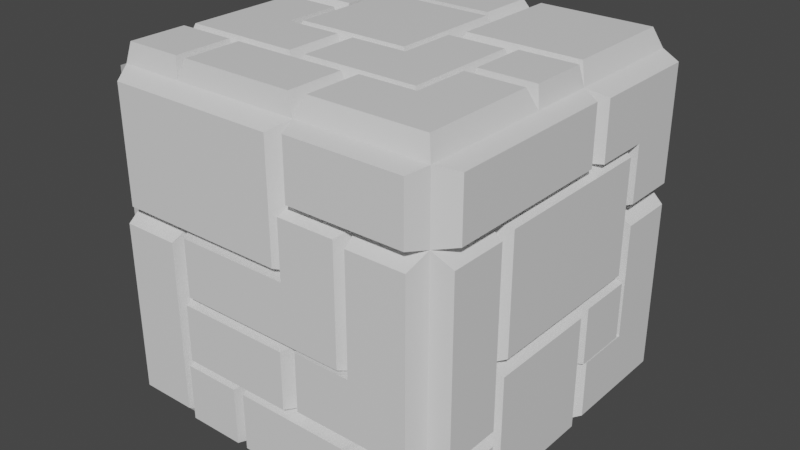 # Source: flagstone_pattern.blend  (saved by Blender 3.0.42; exported with 4.5.12 LTS)
import bpy
from mathutils import Matrix  # noqa: F401  (used for matrix-valued properties, if any)

bpy.ops.wm.read_factory_settings(use_empty=True)
scene = bpy.context.scene
scene.name = 'Scene'

# ---- collections
col_collection = bpy.data.collections.new('Collection'); scene.collection.children.link(col_collection)

# ---- materials (node trees are filled in below, after node groups)
mat_material = bpy.data.materials.new('Material')
mat_material.alpha_threshold = 0.0
mat_material.use_transparent_shadow = False
mat_material.line_color = (0.0, 0.0, 0.0, 1.0)

# ---- material node trees
mat_material.use_nodes = True; mat_material.node_tree.nodes.clear()
_N = mat_material.node_tree.nodes; _L = mat_material.node_tree.links
n0 = _N.new('ShaderNodeOutputMaterial'); n0.name = 'Material Output'; n0.location = (300, 300)
n1 = _N.new('ShaderNodeBsdfPrincipled'); n1.name = 'Principled BSDF'; n1.location = (10, 300)
n1.distribution = 'GGX'
n1.subsurface_method = 'RANDOM_WALK_SKIN'
n1.inputs[2].default_value = 0.4
n1.inputs[3].default_value = 1.45
n1.inputs[27].default_value = (0.0, 0.0, 0.0, 1.0)
n1.inputs[28].default_value = 1.0
_L.new(n1.outputs[0], n0.inputs[0])
n0.is_active_output = True

# ---- world
world_world = bpy.data.worlds.new('World'); scene.world = world_world
world_world.use_nodes = True; world_world.node_tree.nodes.clear()
_N = world_world.node_tree.nodes; _L = world_world.node_tree.links
n0 = _N.new('ShaderNodeOutputWorld'); n0.name = 'World Output'; n0.location = (300, 300)
n1 = _N.new('ShaderNodeBackground'); n1.name = 'Background'; n1.location = (10, 300)
n1.inputs[0].default_value = (0.05088, 0.05088, 0.05088, 1.0)
_L.new(n1.outputs[0], n0.inputs[0])
n0.is_active_output = True
world_world.color = (0.05088, 0.05088, 0.05088)
world_world.use_sun_shadow = False
world_world.sun_shadow_jitter_overblur = 0.0

# ---- meshes
me_cube = bpy.data.meshes.new('Cube')
me_cube.from_pydata([(1.0, 1.0, 1.0), (1.0, 1.0, -1.0), (1.0, -1.0, 1.0), (1.0, -1.0, -1.0), (-1.0, 1.0, 1.0), (-1.0, 1.0, -1.0), (-1.0, -1.0, 1.0), (-1.0, -1.0, -1.0), (-1.0, 0.6, -1.0), (-1.0, 0.2, -1.0), (-1.0, -0.2, -1.0), (-1.0, -0.6, -1.0), (0.6, 1.0, -1.0), (0.2, 1.0, -1.0), (-0.2, 1.0, -1.0), (-0.6, 1.0, -1.0), (1.0, 1.0, 0.6), (1.0, 1.0, 0.2), (1.0, 1.0, -0.2), (1.0, 1.0, -0.6), (-1.0, -1.0, -0.6), (-1.0, -1.0, -0.2), (-1.0, -1.0, 0.2), (-1.0, -1.0, 0.6), (1.0, -1.0, 0.6), (1.0, -1.0, 0.2), (1.0, -1.0, -0.2), (1.0, -1.0, -0.6), (-1.0, 1.0, 0.6), (-1.0, 1.0, 0.2), (-1.0, 1.0, -0.2), (-1.0, 1.0, -0.6), (0.6, -1.0, 1.0), (0.2, -1.0, 1.0), (-0.2, -1.0, 1.0), (-0.6, -1.0, 1.0), (1.0, 0.6, 1.0), (1.0, 0.2, 1.0), (1.0, -0.2, 1.0), (1.0, -0.6, 1.0), (-0.6, -1.0, -1.0), (-0.2, -1.0, -1.0), (0.2, -1.0, -1.0), (0.6, -1.0, -1.0), (-1.0, -0.6, 1.0), (-1.0, -0.2, 1.0), (-1.0, 0.2, 1.0), (-1.0, 0.6, 1.0), (-0.6, 1.0, 1.0), (-0.2, 1.0, 1.0), (0.2, 1.0, 1.0), (0.6, 1.0, 1.0), (1.0, -0.6, -1.0), (1.0, -0.2, -1.0), (1.0, 0.2, -1.0), (1.0, 0.6, -1.0), (-0.6, 1.0, -0.6), (-0.2, 1.0, -0.6), (0.2, 1.0, -0.6), (0.6, 1.0, -0.6), (-0.6, 1.0, -0.2), (-0.2, 1.0, -0.2), (0.2, 1.0, -0.2), (0.6, 1.0, -0.2), (-0.6, 1.0, 0.2), (-0.2, 1.0, 0.2), (0.2, 1.0, 0.2), (0.6, 1.0, 0.2), (-0.6, 1.0, 0.6), (-0.2, 1.0, 0.6), (0.2, 1.0, 0.6), (1.0, 0.6, -0.6), (1.0, 0.2, -0.6), (1.0, -0.6, -0.6), (1.0, 0.6, -0.2), (1.0, 0.2, -0.2), (1.0, -0.2, -0.2), (1.0, -0.6, -0.2), (1.0, 0.6, 0.2), (1.0, -0.6, 0.2), (1.0, 0.6, 0.6), (1.0, 0.2, 0.6), (1.0, -0.2, 0.6), (1.0, -0.6, 0.6), (-0.6, 0.6, -1.0), (-0.6, 0.2, -1.0), (-0.6, -0.2, -1.0), (-0.6, -0.6, -1.0), (-0.2, 0.6, -1.0), (-0.6235, -0.6235, 1.119), (-0.2, -0.2, -1.0), (-0.2, -0.6, -1.0), (0.2, 0.6, -1.0), (0.2, 0.2, -1.0), (0.2, -0.2, -1.0), (0.2, -0.6, -1.0), (0.6, 0.6, -1.0), (0.6, 0.2, -1.0), (0.6, -0.2, -1.0), (0.6, -0.6, -1.0), (-1.0, -0.6, -0.6), (-1.0, -0.2, -0.6), (-1.0, 0.6, -0.6), (-1.0, -0.6, -0.2), (-1.0, -0.2, -0.2), (-1.0, 0.2, -0.2), (-1.0, 0.6, -0.2), (-1.0, -0.6, 0.2), (-1.0, -0.2, 0.2), (-1.0, 0.2, 0.2), (-1.0, -0.2, 0.6), (-1.0, 0.2, 0.6), (-1.0, 0.6, 0.6), (0.6, -1.0, -0.6), (0.2, -1.0, -0.6), (-0.2, -1.0, -0.6), (-0.6, -1.0, -0.6), (0.6, -1.0, -0.2), (0.2, -1.0, -0.2), (-0.2, -1.0, -0.2), (-0.6, -1.0, -0.2), (0.6, -1.0, 0.2), (0.2, -1.0, 0.2), (-0.2, -1.0, 0.2), (-0.6, -1.0, 0.2), (0.6, -1.0, 0.6), (0.2, -1.0, 0.6), (0.6, 0.2, 1.0), (0.6, -0.2, 1.0), (0.6, -0.6, 1.0), (0.2, 0.6, 1.0), (0.2, 0.2, 1.0), (0.2, -0.2, 1.0), (0.2, -0.6, 1.0), (-0.2, 0.6, 1.0), (-0.2, -0.2, 1.0), (-0.2, -0.6, 1.0), (-0.6, 0.6, 1.0), (-0.6, 0.2, 1.0), (-0.6, -0.2, 1.0), (-0.6, -0.6, 1.0), (-0.9765, -0.6235, 1.119), (-0.9765, -0.9765, 1.119), (-0.6235, -0.9765, 1.119), (0.6235, -0.6235, -1.119), (0.9765, -0.6235, -1.119), (0.9765, -0.9765, -1.119), (0.6235, -0.9765, -1.119), (0.6, 1.119, 0.953), (0.953, 1.119, 0.953), (0.953, 1.119, 0.6), (0.953, 1.119, 0.247), (0.6, 1.119, 0.247), (0.247, 1.119, 0.247), (0.247, 1.119, 0.6), (0.247, 1.119, 0.953), (-0.5296, 1.119, -0.5765), (-0.5296, 1.119, -0.2235), (-0.1765, 1.119, -0.2235), (0.1765, 1.119, -0.2235), (0.5296, 1.119, -0.2235), (0.5296, 1.119, -0.5765), (0.1765, 1.119, -0.5765), (-0.1765, 1.119, -0.5765), (0.2235, 1.119, -0.9765), (0.2235, 1.119, -0.6235), (0.5765, 1.119, -0.6235), (0.5765, 1.119, -0.9765), (-0.553, 1.119, -0.9765), (-0.553, 1.119, -0.6235), (-0.2, 1.119, -0.6235), (0.153, 1.119, -0.6235), (0.153, 1.119, -0.9765), (-0.2, 1.119, -0.9765), (-0.553, 1.119, -0.1765), (-0.553, 1.119, 0.1765), (-0.2, 1.119, 0.1765), (0.153, 1.119, 0.1765), (0.153, 1.119, -0.1765), (-0.2, 1.119, -0.1765), (-0.9765, 1.119, -0.953), (-0.9765, 1.119, -0.6), (-0.9765, 1.119, -0.247), (-0.6235, 1.119, -0.247), (-0.6235, 1.119, -0.6), (-0.6235, 1.119, -0.953), (-0.9296, 1.119, 0.6235), (-0.9296, 1.119, 0.9765), (-0.5765, 1.119, 0.9765), (-0.2235, 1.119, 0.9765), (0.1296, 1.119, 0.9765), (0.1296, 1.119, 0.6235), (-0.2235, 1.119, 0.6235), (-0.5765, 1.119, 0.6235), (0.2235, 1.119, -0.1765), (0.2235, 1.119, 0.1765), (0.5765, 1.119, 0.1765), (0.5765, 1.119, -0.1765), (0.1202, 0.9624, 1.119), (-0.2329, 0.9624, 1.119), (-0.5859, 0.9624, 1.119), (-0.939, 0.9624, 1.119), (-0.939, 0.6094, 1.119), (-0.939, 0.2564, 1.119), (-0.5859, 0.2564, 1.119), (-0.5859, 0.6094, 1.119), (-0.2329, 0.6094, 1.119), (0.1202, 0.6094, 1.119), (-0.553, 1.119, 0.2235), (-0.553, 1.119, 0.5765), (-0.2, 1.119, 0.5765), (0.153, 1.119, 0.5765), (0.153, 1.119, 0.2235), (-0.2, 1.119, 0.2235), (1.119, -0.6235, -0.9765), (1.119, -0.6235, -0.6235), (1.119, -0.9765, -0.6235), (1.119, -0.9765, -0.9765), (1.119, 0.5296, -0.153), (1.119, 0.5296, 0.2), (1.119, 0.5296, 0.553), (1.119, 0.1765, 0.553), (1.119, -0.1765, 0.553), (1.119, -0.5296, 0.553), (1.119, -0.5296, 0.2), (1.119, -0.5296, -0.153), (1.119, -0.1765, -0.153), (1.119, 0.1765, -0.153), (1.119, 0.9624, -0.939), (1.119, 0.9624, -0.5859), (1.119, 0.9624, -0.2329), (1.119, 0.9624, 0.1202), (1.119, 0.6094, 0.1202), (1.119, 0.6094, -0.2329), (1.119, 0.6094, -0.5859), (1.119, 0.2564, -0.5859), (1.119, 0.2564, -0.939), (1.119, 0.6094, -0.939), (1.119, 0.5765, -0.5765), (1.119, 0.5765, -0.2235), (1.119, 0.2235, -0.2235), (1.119, 0.2235, -0.5765), (1.119, -0.5765, 0.9765), (1.119, -0.9296, 0.9765), (1.119, -0.9296, 0.6235), (1.119, -0.5765, 0.6235), (1.119, -0.2235, 0.6235), (1.119, 0.1296, 0.6235), (1.119, 0.1296, 0.9765), (1.119, -0.2235, 0.9765), (1.119, 0.9589, 0.2528), (1.119, 0.9589, 0.6059), (1.119, 0.9589, 0.9589), (1.119, 0.6059, 0.9589), (1.119, 0.2528, 0.9589), (1.119, 0.2528, 0.6059), (1.119, 0.6059, 0.6059), (1.119, 0.6059, 0.2528), (-0.9765, 0.553, -1.119), (-0.6235, 0.553, -1.119), (-0.6235, 0.2, -1.119), (-0.6235, -0.153, -1.119), (-0.9765, -0.153, -1.119), (-0.9765, 0.2, -1.119), (-0.9765, 0.9765, -1.119), (-0.6235, 0.9765, -1.119), (-0.6235, 0.6235, -1.119), (-0.9765, 0.6235, -1.119), (-0.553, 0.9765, -1.119), (-0.2, 0.9765, -1.119), (0.153, 0.9765, -1.119), (0.153, 0.6235, -1.119), (-0.2, 0.6235, -1.119), (-0.553, 0.6235, -1.119), (-0.553, 0.553, -1.119), (-0.2, 0.553, -1.119), (0.153, 0.553, -1.119), (0.153, 0.2, -1.119), (0.153, -0.153, -1.119), (-0.2, -0.153, -1.119), (-0.553, -0.153, -1.119), (-0.553, 0.2, -1.119), (-0.5765, -0.2235, -1.119), (-0.2235, -0.2235, -1.119), (-0.2235, -0.5765, -1.119), (-0.5765, -0.5765, -1.119), (-0.6059, -0.9589, -1.119), (-0.9589, -0.9589, -1.119), (-0.9589, -0.6059, -1.119), (-0.9589, -0.2528, -1.119), (-0.6059, -0.2528, -1.119), (-0.6059, -0.6059, -1.119), (-0.2528, -0.6059, -1.119), (-0.2528, -0.9589, -1.119), (0.2235, 0.9765, -1.119), (0.5765, 0.9765, -1.119), (0.5765, 0.6235, -1.119), (0.2235, 0.6235, -1.119), (0.2094, 0.5202, -1.119), (0.5624, 0.5202, -1.119), (0.5624, 0.1671, -1.119), (0.5624, -0.1859, -1.119), (0.5624, -0.539, -1.119), (0.2094, -0.539, -1.119), (-0.1436, -0.539, -1.119), (-0.1436, -0.1859, -1.119), (0.2094, -0.1859, -1.119), (0.2094, 0.1671, -1.119), (-0.153, -0.6235, -1.119), (0.2, -0.6235, -1.119), (0.553, -0.6235, -1.119), (0.553, -0.9765, -1.119), (0.2, -0.9765, -1.119), (-0.153, -0.9765, -1.119), (0.6235, 0.953, -1.119), (0.9765, 0.953, -1.119), (0.9765, 0.6, -1.119), (0.9765, 0.247, -1.119), (0.6235, 0.247, -1.119), (0.6235, 0.6, -1.119), (-0.9765, 1.119, -0.153), (-0.9765, 1.119, 0.2), (-0.9765, 1.119, 0.553), (-0.6235, 1.119, 0.553), (-0.6235, 1.119, 0.2), (-0.6235, 1.119, -0.153), (-1.119, -0.5765, -0.9765), (-1.119, -0.5765, -0.6235), (-1.119, -0.2235, -0.6235), (-1.119, -0.2235, -0.9765), (-1.119, 0.6235, -0.953), (-1.119, 0.6235, -0.6), (-1.119, 0.6235, -0.247), (-1.119, 0.9765, -0.247), (-1.119, 0.9765, -0.6), (-1.119, 0.9765, -0.953), (-1.119, -0.553, -0.5296), (-1.119, -0.553, -0.1765), (-1.119, -0.553, 0.1765), (-1.119, -0.2, 0.1765), (-1.119, -0.2, 0.5296), (-1.119, 0.153, 0.5296), (-1.119, 0.153, 0.1765), (-1.119, 0.153, -0.1765), (-1.119, -0.2, -0.1765), (-1.119, -0.2, -0.5296), (-1.119, -0.153, -0.953), (-1.119, -0.153, -0.6), (-1.119, -0.153, -0.247), (-1.119, 0.2, -0.247), (-1.119, 0.553, -0.247), (-1.119, 0.553, -0.6), (-1.119, 0.553, -0.953), (-1.119, 0.2, -0.953), (-1.119, -0.9765, -0.9296), (-1.119, -0.9765, -0.5765), (-1.119, -0.9765, -0.2235), (-1.119, -0.9765, 0.1296), (-1.119, -0.6235, 0.1296), (-1.119, -0.6235, -0.2235), (-1.119, -0.6235, -0.5765), (-1.119, -0.6235, -0.9296), (-1.119, 0.5765, 0.9765), (-1.119, 0.9296, 0.9765), (-1.119, 0.9296, 0.6235), (-1.119, 0.5765, 0.6235), (-1.119, 0.2235, 0.6235), (-1.119, -0.1296, 0.6235), (-1.119, -0.1296, 0.9765), (-1.119, 0.2235, 0.9765), (-1.119, 0.953, 0.2), (-1.119, 0.953, -0.153), (-1.119, 0.6, -0.153), (-1.119, 0.247, -0.153), (-1.119, 0.247, 0.2), (-1.119, 0.247, 0.553), (-1.119, 0.6, 0.553), (-1.119, 0.953, 0.553), (0.9765, -1.119, -0.9765), (0.9765, -1.119, -0.6235), (0.6235, -1.119, -0.6235), (0.6235, -1.119, -0.9765), (1.119, -0.6235, -0.5296), (1.119, -0.6235, -0.1765), (1.119, -0.6235, 0.1765), (1.119, -0.6235, 0.5296), (1.119, -0.9765, 0.5296), (1.119, -0.9765, 0.1765), (1.119, -0.9765, -0.1765), (1.119, -0.9765, -0.5296), (-0.2235, -1.119, -0.9765), (-0.2235, -1.119, -0.6235), (-0.5765, -1.119, -0.6235), (-0.5765, -1.119, -0.9765), (0.9624, -1.119, -0.539), (0.9624, -1.119, -0.1859), (0.9624, -1.119, 0.1671), (0.9624, -1.119, 0.5202), (0.6094, -1.119, 0.5202), (0.6094, -1.119, 0.1671), (0.6094, -1.119, -0.1859), (0.2564, -1.119, -0.1859), (0.2564, -1.119, -0.539), (0.6094, -1.119, -0.539), (-0.6235, -1.119, -0.9296), (-0.6235, -1.119, -0.5765), (-0.6235, -1.119, -0.2235), (-0.6235, -1.119, 0.1296), (-0.9765, -1.119, 0.1296), (-0.9765, -1.119, -0.2235), (-0.9765, -1.119, -0.5765), (-0.9765, -1.119, -0.9296), (0.553, -1.119, -0.9765), (0.553, -1.119, -0.6235), (0.2, -1.119, -0.6235), (-0.153, -1.119, -0.6235), (-0.153, -1.119, -0.9765), (0.2, -1.119, -0.9765), (0.953, -1.119, 0.6235), (0.953, -1.119, 0.9765), (0.6, -1.119, 0.9765), (0.247, -1.119, 0.9765), (0.247, -1.119, 0.6235), (0.6, -1.119, 0.6235), (0.539, -1.119, -0.1624), (0.539, -1.119, 0.1906), (0.539, -1.119, 0.5436), (0.1859, -1.119, 0.5436), (0.1859, -1.119, 0.1906), (-0.1671, -1.119, 0.1906), (-0.5202, -1.119, 0.1906), (-0.5202, -1.119, -0.1624), (-0.1671, -1.119, -0.1624), (0.1859, -1.119, -0.1624), (0.6235, 0.153, -1.119), (0.9765, 0.153, -1.119), (0.9765, -0.2, -1.119), (0.9765, -0.553, -1.119), (0.6235, -0.553, -1.119), (0.6235, -0.2, -1.119), (0.6059, -0.9589, 1.119), (0.9589, -0.9589, 1.119), (0.9589, -0.6059, 1.119), (0.9589, -0.2528, 1.119), (0.6059, -0.2528, 1.119), (0.6059, -0.6059, 1.119), (0.2528, -0.6059, 1.119), (0.2528, -0.9589, 1.119), (0.9765, 0.1765, 1.119), (0.6235, 0.1765, 1.119), (0.6235, -0.1765, 1.119), (0.9765, -0.1765, 1.119), (0.953, 0.953, 1.119), (0.6, 0.953, 1.119), (0.247, 0.953, 1.119), (0.247, 0.6, 1.119), (0.247, 0.247, 1.119), (0.6, 0.247, 1.119), (0.953, 0.247, 1.119), (0.953, 0.6, 1.119), (-0.2528, -0.2059, 1.119), (-0.6059, -0.2059, 1.119), (-0.6059, 0.1472, 1.119), (-0.9589, 0.1472, 1.119), (-0.9589, -0.2059, 1.119), (-0.9589, -0.5589, 1.119), (-0.6059, -0.5589, 1.119), (-0.2528, -0.5589, 1.119), (0.153, 0.553, 1.119), (-0.2, 0.553, 1.119), (-0.553, 0.553, 1.119), (-0.553, 0.2, 1.119), (-0.553, -0.153, 1.119), (-0.2, -0.153, 1.119), (0.153, -0.153, 1.119), (0.153, 0.2, 1.119), (0.153, -0.6235, 1.119), (-0.2, -0.6235, 1.119), (-0.553, -0.6235, 1.119), (-0.553, -0.9765, 1.119), (-0.2, -0.9765, 1.119), (0.153, -0.9765, 1.119), (-0.5765, -1.119, 0.953), (-0.9296, -1.119, 0.953), (-0.9296, -1.119, 0.6), (-0.9296, -1.119, 0.247), (-0.5765, -1.119, 0.247), (-0.2235, -1.119, 0.247), (0.1296, -1.119, 0.247), (0.1296, -1.119, 0.6), (0.1296, -1.119, 0.953), (-0.2235, -1.119, 0.953), (0.153, -1.119, -0.5765), (0.153, -1.119, -0.2235), (-0.2, -1.119, -0.2235), (-0.553, -1.119, -0.2235), (-0.553, -1.119, -0.5765), (-0.2, -1.119, -0.5765), (1.119, 0.153, -0.953), (1.119, 0.153, -0.6), (1.119, 0.153, -0.247), (1.119, -0.2, -0.247), (1.119, -0.553, -0.247), (1.119, -0.553, -0.6), (1.119, -0.553, -0.953), (1.119, -0.2, -0.953), (-1.119, -0.953, 0.247), (-1.119, -0.953, 0.6), (-1.119, -0.953, 0.953), (-1.119, -0.6, 0.953), (-1.119, -0.247, 0.953), (-1.119, -0.247, 0.6), (-1.119, -0.247, 0.247), (-1.119, -0.6, 0.247), (0.6235, 1.119, -0.9296), (0.6235, 1.119, -0.5765), (0.6235, 1.119, -0.2235), (0.6235, 1.119, 0.1296), (0.9765, 1.119, 0.1296), (0.9765, 1.119, -0.2235), (0.9765, 1.119, -0.5765), (0.9765, 1.119, -0.9296), (0.5589, 0.1472, 1.119), (0.2059, 0.1472, 1.119), (0.2059, -0.2059, 1.119), (-0.1472, -0.2059, 1.119), (-0.1472, -0.5589, 1.119), (0.2059, -0.5589, 1.119), (0.5589, -0.5589, 1.119), (0.5589, -0.2059, 1.119)], [], [(44, 141, 89, 140), (89, 141, 142, 143), (0, 149, 148, 51), (148, 149, 150, 151, 152, 153, 154, 155), (6, 142, 141, 44), (3, 146, 145, 52), (35, 143, 142, 6), (99, 144, 147, 43), (43, 147, 146, 3), (52, 145, 144, 99), (140, 89, 143, 35), (144, 145, 146, 147), (16, 150, 149, 0), (17, 151, 150, 16), (67, 152, 151, 17), (70, 154, 153, 66), (66, 153, 152, 67), (156, 157, 158, 159, 160, 161, 162, 163), (60, 157, 156, 56), (50, 155, 154, 70), (51, 148, 155, 50), (61, 158, 157, 60), (62, 159, 158, 61), (63, 160, 159, 62), (59, 161, 160, 63), (58, 162, 161, 59), (57, 163, 162, 58), (56, 156, 163, 57), (164, 165, 166, 167), (58, 165, 164, 13), (59, 166, 165, 58), (12, 167, 166, 59), (13, 164, 167, 12), (168, 169, 170, 171, 172, 173), (56, 169, 168, 15), (57, 170, 169, 56), (58, 171, 170, 57), (13, 172, 171, 58), (14, 173, 172, 13), (15, 168, 173, 14), (174, 175, 176, 177, 178, 179), (64, 175, 174, 60), (65, 176, 175, 64), (66, 177, 176, 65), (62, 178, 177, 66), (61, 179, 178, 62), (60, 174, 179, 61), (180, 181, 182, 183, 184, 185), (31, 181, 180, 5), (30, 182, 181, 31), (60, 183, 182, 30), (56, 184, 183, 60), (15, 185, 184, 56), (5, 180, 185, 15), (186, 187, 188, 189, 190, 191, 192, 193), (4, 187, 186, 28), (48, 188, 187, 4), (49, 189, 188, 48), (50, 190, 189, 49), (70, 191, 190, 50), (69, 192, 191, 70), (68, 193, 192, 69), (28, 186, 193, 68), (194, 195, 196, 197), (66, 195, 194, 62), (67, 196, 195, 66), (63, 197, 196, 67), (62, 194, 197, 63), (198, 199, 200, 201, 202, 203, 204, 205, 206, 207), (49, 199, 198, 50), (48, 200, 199, 49), (4, 201, 200, 48), (47, 202, 201, 4), (46, 203, 202, 47), (138, 204, 203, 46), (137, 205, 204, 138), (134, 206, 205, 137), (130, 207, 206, 134), (50, 198, 207, 130), (208, 209, 210, 211, 212, 213), (68, 209, 208, 64), (69, 210, 209, 68), (70, 211, 210, 69), (66, 212, 211, 70), (65, 213, 212, 66), (64, 208, 213, 65), (214, 215, 216, 217), (73, 215, 214, 52), (27, 216, 215, 73), (3, 217, 216, 27), (52, 214, 217, 3), (218, 219, 220, 221, 222, 223, 224, 225, 226, 227), (78, 219, 218, 74), (80, 220, 219, 78), (81, 221, 220, 80), (82, 222, 221, 81), (83, 223, 222, 82), (79, 224, 223, 83), (77, 225, 224, 79), (76, 226, 225, 77), (75, 227, 226, 76), (74, 218, 227, 75), (228, 229, 230, 231, 232, 233, 234, 235, 236, 237), (19, 229, 228, 1), (18, 230, 229, 19), (17, 231, 230, 18), (78, 232, 231, 17), (74, 233, 232, 78), (71, 234, 233, 74), (72, 235, 234, 71), (54, 236, 235, 72), (55, 237, 236, 54), (1, 228, 237, 55), (238, 239, 240, 241), (74, 239, 238, 71), (75, 240, 239, 74), (72, 241, 240, 75), (71, 238, 241, 72), (242, 243, 244, 245, 246, 247, 248, 249), (2, 243, 242, 39), (24, 244, 243, 2), (83, 245, 244, 24), (82, 246, 245, 83), (81, 247, 246, 82), (37, 248, 247, 81), (38, 249, 248, 37), (39, 242, 249, 38), (250, 251, 252, 253, 254, 255, 256, 257), (16, 251, 250, 17), (0, 252, 251, 16), (36, 253, 252, 0), (37, 254, 253, 36), (81, 255, 254, 37), (80, 256, 255, 81), (78, 257, 256, 80), (17, 250, 257, 78), (258, 259, 260, 261, 262, 263), (84, 259, 258, 8), (85, 260, 259, 84), (86, 261, 260, 85), (10, 262, 261, 86), (9, 263, 262, 10), (8, 258, 263, 9), (264, 265, 266, 267), (15, 265, 264, 5), (84, 266, 265, 15), (8, 267, 266, 84), (5, 264, 267, 8), (268, 269, 270, 271, 272, 273), (14, 269, 268, 15), (13, 270, 269, 14), (92, 271, 270, 13), (88, 272, 271, 92), (84, 273, 272, 88), (15, 268, 273, 84), (274, 275, 276, 277, 278, 279, 280, 281), (88, 275, 274, 84), (92, 276, 275, 88), (93, 277, 276, 92), (94, 278, 277, 93), (90, 279, 278, 94), (86, 280, 279, 90), (85, 281, 280, 86), (84, 274, 281, 85), (282, 283, 284, 285), (90, 283, 282, 86), (91, 284, 283, 90), (87, 285, 284, 91), (86, 282, 285, 87), (286, 287, 288, 289, 290, 291, 292, 293), (7, 287, 286, 40), (11, 288, 287, 7), (10, 289, 288, 11), (86, 290, 289, 10), (87, 291, 290, 86), (91, 292, 291, 87), (41, 293, 292, 91), (40, 286, 293, 41), (294, 295, 296, 297), (12, 295, 294, 13), (96, 296, 295, 12), (92, 297, 296, 96), (13, 294, 297, 92), (298, 299, 300, 301, 302, 303, 304, 305, 306, 307), (96, 299, 298, 92), (97, 300, 299, 96), (98, 301, 300, 97), (99, 302, 301, 98), (95, 303, 302, 99), (91, 304, 303, 95), (90, 305, 304, 91), (94, 306, 305, 90), (93, 307, 306, 94), (92, 298, 307, 93), (308, 309, 310, 311, 312, 313), (95, 309, 308, 91), (99, 310, 309, 95), (43, 311, 310, 99), (42, 312, 311, 43), (41, 313, 312, 42), (91, 308, 313, 41), (314, 315, 316, 317, 318, 319), (1, 315, 314, 12), (55, 316, 315, 1), (54, 317, 316, 55), (97, 318, 317, 54), (96, 319, 318, 97), (12, 314, 319, 96), (320, 321, 322, 323, 324, 325), (29, 321, 320, 30), (28, 322, 321, 29), (68, 323, 322, 28), (64, 324, 323, 68), (60, 325, 324, 64), (30, 320, 325, 60), (326, 327, 328, 329), (100, 327, 326, 11), (101, 328, 327, 100), (10, 329, 328, 101), (11, 326, 329, 10), (330, 331, 332, 333, 334, 335), (102, 331, 330, 8), (106, 332, 331, 102), (30, 333, 332, 106), (31, 334, 333, 30), (5, 335, 334, 31), (8, 330, 335, 5), (336, 337, 338, 339, 340, 341, 342, 343, 344, 345), (103, 337, 336, 100), (107, 338, 337, 103), (108, 339, 338, 107), (110, 340, 339, 108), (111, 341, 340, 110), (109, 342, 341, 111), (105, 343, 342, 109), (104, 344, 343, 105), (101, 345, 344, 104), (100, 336, 345, 101), (346, 347, 348, 349, 350, 351, 352, 353), (101, 347, 346, 10), (104, 348, 347, 101), (105, 349, 348, 104), (106, 350, 349, 105), (102, 351, 350, 106), (8, 352, 351, 102), (9, 353, 352, 8), (10, 346, 353, 9), (354, 355, 356, 357, 358, 359, 360, 361), (20, 355, 354, 7), (21, 356, 355, 20), (22, 357, 356, 21), (107, 358, 357, 22), (103, 359, 358, 107), (100, 360, 359, 103), (11, 361, 360, 100), (7, 354, 361, 11), (362, 363, 364, 365, 366, 367, 368, 369), (4, 363, 362, 47), (28, 364, 363, 4), (112, 365, 364, 28), (111, 366, 365, 112), (110, 367, 366, 111), (45, 368, 367, 110), (46, 369, 368, 45), (47, 362, 369, 46), (370, 371, 372, 373, 374, 375, 376, 377), (30, 371, 370, 29), (106, 372, 371, 30), (105, 373, 372, 106), (109, 374, 373, 105), (111, 375, 374, 109), (112, 376, 375, 111), (28, 377, 376, 112), (29, 370, 377, 28), (378, 379, 380, 381), (27, 379, 378, 3), (113, 380, 379, 27), (43, 381, 380, 113), (3, 378, 381, 43), (382, 383, 384, 385, 386, 387, 388, 389), (77, 383, 382, 73), (79, 384, 383, 77), (83, 385, 384, 79), (24, 386, 385, 83), (25, 387, 386, 24), (26, 388, 387, 25), (27, 389, 388, 26), (73, 382, 389, 27), (390, 391, 392, 393), (115, 391, 390, 41), (116, 392, 391, 115), (40, 393, 392, 116), (41, 390, 393, 40), (394, 395, 396, 397, 398, 399, 400, 401, 402, 403), (26, 395, 394, 27), (25, 396, 395, 26), (24, 397, 396, 25), (125, 398, 397, 24), (121, 399, 398, 125), (117, 400, 399, 121), (118, 401, 400, 117), (114, 402, 401, 118), (113, 403, 402, 114), (27, 394, 403, 113), (404, 405, 406, 407, 408, 409, 410, 411), (116, 405, 404, 40), (120, 406, 405, 116), (124, 407, 406, 120), (22, 408, 407, 124), (21, 409, 408, 22), (20, 410, 409, 21), (7, 411, 410, 20), (40, 404, 411, 7), (412, 413, 414, 415, 416, 417), (113, 413, 412, 43), (114, 414, 413, 113), (115, 415, 414, 114), (41, 416, 415, 115), (42, 417, 416, 41), (43, 412, 417, 42), (418, 419, 420, 421, 422, 423), (2, 419, 418, 24), (32, 420, 419, 2), (33, 421, 420, 32), (126, 422, 421, 33), (125, 423, 422, 126), (24, 418, 423, 125), (424, 425, 426, 427, 428, 429, 430, 431, 432, 433), (121, 425, 424, 117), (125, 426, 425, 121), (126, 427, 426, 125), (122, 428, 427, 126), (123, 429, 428, 122), (124, 430, 429, 123), (120, 431, 430, 124), (119, 432, 431, 120), (118, 433, 432, 119), (117, 424, 433, 118), (434, 435, 436, 437, 438, 439), (54, 435, 434, 97), (53, 436, 435, 54), (52, 437, 436, 53), (99, 438, 437, 52), (98, 439, 438, 99), (97, 434, 439, 98), (440, 441, 442, 443, 444, 445, 446, 447), (2, 441, 440, 32), (39, 442, 441, 2), (38, 443, 442, 39), (128, 444, 443, 38), (129, 445, 444, 128), (133, 446, 445, 129), (33, 447, 446, 133), (32, 440, 447, 33), (448, 449, 450, 451), (127, 449, 448, 37), (128, 450, 449, 127), (38, 451, 450, 128), (37, 448, 451, 38), (452, 453, 454, 455, 456, 457, 458, 459), (51, 453, 452, 0), (50, 454, 453, 51), (130, 455, 454, 50), (131, 456, 455, 130), (127, 457, 456, 131), (37, 458, 457, 127), (36, 459, 458, 37), (0, 452, 459, 36), (460, 461, 462, 463, 464, 465, 466, 467), (139, 461, 460, 135), (138, 462, 461, 139), (46, 463, 462, 138), (45, 464, 463, 46), (44, 465, 464, 45), (140, 466, 465, 44), (136, 467, 466, 140), (135, 460, 467, 136), (468, 469, 470, 471, 472, 473, 474, 475), (134, 469, 468, 130), (137, 470, 469, 134), (138, 471, 470, 137), (139, 472, 471, 138), (135, 473, 472, 139), (132, 474, 473, 135), (131, 475, 474, 132), (130, 468, 475, 131), (476, 477, 478, 479, 480, 481), (136, 477, 476, 133), (140, 478, 477, 136), (35, 479, 478, 140), (34, 480, 479, 35), (33, 481, 480, 34), (133, 476, 481, 33), (482, 483, 484, 485, 486, 487, 488, 489, 490, 491), (6, 483, 482, 35), (23, 484, 483, 6), (22, 485, 484, 23), (124, 486, 485, 22), (123, 487, 486, 124), (122, 488, 487, 123), (126, 489, 488, 122), (33, 490, 489, 126), (34, 491, 490, 33), (35, 482, 491, 34), (492, 493, 494, 495, 496, 497), (118, 493, 492, 114), (119, 494, 493, 118), (120, 495, 494, 119), (116, 496, 495, 120), (115, 497, 496, 116), (114, 492, 497, 115), (498, 499, 500, 501, 502, 503, 504, 505), (72, 499, 498, 54), (75, 500, 499, 72), (76, 501, 500, 75), (77, 502, 501, 76), (73, 503, 502, 77), (52, 504, 503, 73), (53, 505, 504, 52), (54, 498, 505, 53), (506, 507, 508, 509, 510, 511, 512, 513), (23, 507, 506, 22), (6, 508, 507, 23), (44, 509, 508, 6), (45, 510, 509, 44), (110, 511, 510, 45), (108, 512, 511, 110), (107, 513, 512, 108), (22, 506, 513, 107), (514, 515, 516, 517, 518, 519, 520, 521), (59, 515, 514, 12), (63, 516, 515, 59), (67, 517, 516, 63), (17, 518, 517, 67), (18, 519, 518, 17), (19, 520, 519, 18), (1, 521, 520, 19), (12, 514, 521, 1), (522, 523, 524, 525, 526, 527, 528, 529), (131, 523, 522, 127), (132, 524, 523, 131), (135, 525, 524, 132), (136, 526, 525, 135), (133, 527, 526, 136), (129, 528, 527, 133), (128, 529, 528, 129), (127, 522, 529, 128)])
_uv = me_cube.uv_layers.new(name='UVMap')
_uv.uv.foreach_set('vector', [0.875, 0.7, 0.875, 0.7, 0.825, 0.7, 0.825, 0.7, 0.825, 0.7, 0.875, 0.7, 0.875, 0.75, 0.825, 0.75, 0.625, 0.5, 0.625, 0.5, 0.625, 0.45, 0.625, 0.45, 0.625, 0.45, 0.625, 0.5, 0.575, 0.5, 0.525, 0.5, 0.525, 0.45, 0.525, 0.4, 0.575, 0.4, 0.625, 0.4, 0.875, 0.75, 0.875, 0.75, 0.875, 0.7, 0.875, 0.7, 0.375, 0.75, 0.375, 0.75, 0.375, 0.7, 0.375, 0.7, 0.825, 0.75, 0.825, 0.75, 0.875, 0.75, 0.875, 0.75, 0.325, 0.7, 0.325, 0.7, 0.325, 0.75, 0.325, 0.75, 0.325, 0.75, 0.325, 0.75, 0.375, 0.75, 0.375, 0.75, 0.375, 0.7, 0.375, 0.7, 0.325, 0.7, 0.325, 0.7, 0.825, 0.7, 0.825, 0.7, 0.825, 0.75, 0.825, 0.75, 0.325, 0.7, 0.375, 0.7, 0.375, 0.75, 0.325, 0.75, 0.575, 0.5, 0.575, 0.5, 0.625, 0.5, 0.625, 0.5, 0.525, 0.5, 0.525, 0.5, 0.575, 0.5, 0.575, 0.5, 0.525, 0.45, 0.525, 0.45, 0.525, 0.5, 0.525, 0.5, 0.575, 0.4, 0.575, 0.4, 0.525, 0.4, 0.525, 0.4, 0.525, 0.4, 0.525, 0.4, 0.525, 0.45, 0.525, 0.45, 0.425, 0.3, 0.475, 0.3, 0.475, 0.35, 0.475, 0.4, 0.475, 0.45, 0.425, 0.45, 0.425, 0.4, 0.425, 0.35, 0.475, 0.3, 0.475, 0.3, 0.425, 0.3, 0.425, 0.3, 0.625, 0.4, 0.625, 0.4, 0.575, 0.4, 0.575, 0.4, 0.625, 0.45, 0.625, 0.45, 0.625, 0.4, 0.625, 0.4, 0.475, 0.35, 0.475, 0.35, 0.475, 0.3, 0.475, 0.3, 0.475, 0.4, 0.475, 0.4, 0.475, 0.35, 0.475, 0.35, 0.475, 0.45, 0.475, 0.45, 0.475, 0.4, 0.475, 0.4, 0.425, 0.45, 0.425, 0.45, 0.475, 0.45, 0.475, 0.45, 0.425, 0.4, 0.425, 0.4, 0.425, 0.45, 0.425, 0.45, 0.425, 0.35, 0.425, 0.35, 0.425, 0.4, 0.425, 0.4, 0.425, 0.3, 0.425, 0.3, 0.425, 0.35, 0.425, 0.35, 0.375, 0.4, 0.425, 0.4, 0.425, 0.45, 0.375, 0.45, 0.425, 0.4, 0.425, 0.4, 0.375, 0.4, 0.375, 0.4, 0.425, 0.45, 0.425, 0.45, 0.425, 0.4, 0.425, 0.4, 0.375, 0.45, 0.375, 0.45, 0.425, 0.45, 0.425, 0.45, 0.375, 0.4, 0.375, 0.4, 0.375, 0.45, 0.375, 0.45, 0.375, 0.3, 0.425, 0.3, 0.425, 0.35, 0.425, 0.4, 0.375, 0.4, 0.375, 0.35, 0.425, 0.3, 0.425, 0.3, 0.375, 0.3, 0.375, 0.3, 0.425, 0.35, 0.425, 0.35, 0.425, 0.3, 0.425, 0.3, 0.425, 0.4, 0.425, 0.4, 0.425, 0.35, 0.425, 0.35, 0.375, 0.4, 0.375, 0.4, 0.425, 0.4, 0.425, 0.4, 0.375, 0.35, 0.375, 0.35, 0.375, 0.4, 0.375, 0.4, 0.375, 0.3, 0.375, 0.3, 0.375, 0.35, 0.375, 0.35, 0.475, 0.3, 0.525, 0.3, 0.525, 0.35, 0.525, 0.4, 0.475, 0.4, 0.475, 0.35, 0.525, 0.3, 0.525, 0.3, 0.475, 0.3, 0.475, 0.3, 0.525, 0.35, 0.525, 0.35, 0.525, 0.3, 0.525, 0.3, 0.525, 0.4, 0.525, 0.4, 0.525, 0.35, 0.525, 0.35, 0.475, 0.4, 0.475, 0.4, 0.525, 0.4, 0.525, 0.4, 0.475, 0.35, 0.475, 0.35, 0.475, 0.4, 0.475, 0.4, 0.475, 0.3, 0.475, 0.3, 0.475, 0.35, 0.475, 0.35, 0.375, 0.25, 0.425, 0.25, 0.475, 0.25, 0.475, 0.3, 0.425, 0.3, 0.375, 0.3, 0.425, 0.25, 0.425, 0.25, 0.375, 0.25, 0.375, 0.25, 0.475, 0.25, 0.475, 0.25, 0.425, 0.25, 0.425, 0.25, 0.475, 0.3, 0.475, 0.3, 0.475, 0.25, 0.475, 0.25, 0.425, 0.3, 0.425, 0.3, 0.475, 0.3, 0.475, 0.3, 0.375, 0.3, 0.375, 0.3, 0.425, 0.3, 0.425, 0.3, 0.375, 0.25, 0.375, 0.25, 0.375, 0.3, 0.375, 0.3, 0.575, 0.25, 0.625, 0.25, 0.625, 0.3, 0.625, 0.35, 0.625, 0.4, 0.575, 0.4, 0.575, 0.35, 0.575, 0.3, 0.625, 0.25, 0.625, 0.25, 0.575, 0.25, 0.575, 0.25, 0.625, 0.3, 0.625, 0.3, 0.625, 0.25, 0.625, 0.25, 0.625, 0.35, 0.625, 0.35, 0.625, 0.3, 0.625, 0.3, 0.625, 0.4, 0.625, 0.4, 0.625, 0.35, 0.625, 0.35, 0.575, 0.4, 0.575, 0.4, 0.625, 0.4, 0.625, 0.4, 0.575, 0.35, 0.575, 0.35, 0.575, 0.4, 0.575, 0.4, 0.575, 0.3, 0.575, 0.3, 0.575, 0.35, 0.575, 0.35, 0.575, 0.25, 0.575, 0.25, 0.575, 0.3, 0.575, 0.3, 0.475, 0.4, 0.525, 0.4, 0.525, 0.45, 0.475, 0.45, 0.525, 0.4, 0.525, 0.4, 0.475, 0.4, 0.475, 0.4, 0.525, 0.45, 0.525, 0.45, 0.525, 0.4, 0.525, 0.4, 0.475, 0.45, 0.475, 0.45, 0.525, 0.45, 0.525, 0.45, 0.475, 0.4, 0.475, 0.4, 0.475, 0.45, 0.475, 0.45, 0.725, 0.5, 0.775, 0.5, 0.825, 0.5, 0.875, 0.5, 0.875, 0.55, 0.875, 0.6, 0.825, 0.6, 0.825, 0.55, 0.775, 0.55, 0.725, 0.55, 0.775, 0.5, 0.775, 0.5, 0.725, 0.5, 0.725, 0.5, 0.825, 0.5, 0.825, 0.5, 0.775, 0.5, 0.775, 0.5, 0.875, 0.5, 0.875, 0.5, 0.825, 0.5, 0.825, 0.5, 0.875, 0.55, 0.875, 0.55, 0.875, 0.5, 0.875, 0.5, 0.875, 0.6, 0.875, 0.6, 0.875, 0.55, 0.875, 0.55, 0.825, 0.6, 0.825, 0.6, 0.875, 0.6, 0.875, 0.6, 0.825, 0.55, 0.825, 0.55, 0.825, 0.6, 0.825, 0.6, 0.775, 0.55, 0.775, 0.55, 0.825, 0.55, 0.825, 0.55, 0.725, 0.55, 0.725, 0.55, 0.775, 0.55, 0.775, 0.55, 0.725, 0.5, 0.725, 0.5, 0.725, 0.55, 0.725, 0.55, 0.525, 0.3, 0.575, 0.3, 0.575, 0.35, 0.575, 0.4, 0.525, 0.4, 0.525, 0.35, 0.575, 0.3, 0.575, 0.3, 0.525, 0.3, 0.525, 0.3, 0.575, 0.35, 0.575, 0.35, 0.575, 0.3, 0.575, 0.3, 0.575, 0.4, 0.575, 0.4, 0.575, 0.35, 0.575, 0.35, 0.525, 0.4, 0.525, 0.4, 0.575, 0.4, 0.575, 0.4, 0.525, 0.35, 0.525, 0.35, 0.525, 0.4, 0.525, 0.4, 0.525, 0.3, 0.525, 0.3, 0.525, 0.35, 0.525, 0.35, 0.375, 0.7, 0.425, 0.7, 0.425, 0.75, 0.375, 0.75, 0.425, 0.7, 0.425, 0.7, 0.375, 0.7, 0.375, 0.7, 0.425, 0.75, 0.425, 0.75, 0.425, 0.7, 0.425, 0.7, 0.375, 0.75, 0.375, 0.75, 0.425, 0.75, 0.425, 0.75, 0.375, 0.7, 0.375, 0.7, 0.375, 0.75, 0.375, 0.75, 0.475, 0.55, 0.525, 0.55, 0.575, 0.55, 0.575, 0.6, 0.575, 0.65, 0.575, 0.7, 0.525, 0.7, 0.475, 0.7, 0.475, 0.65, 0.475, 0.6, 0.525, 0.55, 0.525, 0.55, 0.475, 0.55, 0.475, 0.55, 0.575, 0.55, 0.575, 0.55, 0.525, 0.55, 0.525, 0.55, 0.575, 0.6, 0.575, 0.6, 0.575, 0.55, 0.575, 0.55, 0.575, 0.65, 0.575, 0.65, 0.575, 0.6, 0.575, 0.6, 0.575, 0.7, 0.575, 0.7, 0.575, 0.65, 0.575, 0.65, 0.525, 0.7, 0.525, 0.7, 0.575, 0.7, 0.575, 0.7, 0.475, 0.7, 0.475, 0.7, 0.525, 0.7, 0.525, 0.7, 0.475, 0.65, 0.475, 0.65, 0.475, 0.7, 0.475, 0.7, 0.475, 0.6, 0.475, 0.6, 0.475, 0.65, 0.475, 0.65, 0.475, 0.55, 0.475, 0.55, 0.475, 0.6, 0.475, 0.6, 0.375, 0.5, 0.425, 0.5, 0.475, 0.5, 0.525, 0.5, 0.525, 0.55, 0.475, 0.55, 0.425, 0.55, 0.425, 0.6, 0.375, 0.6, 0.375, 0.55, 0.425, 0.5, 0.425, 0.5, 0.375, 0.5, 0.375, 0.5, 0.475, 0.5, 0.475, 0.5, 0.425, 0.5, 0.425, 0.5, 0.525, 0.5, 0.525, 0.5, 0.475, 0.5, 0.475, 0.5, 0.525, 0.55, 0.525, 0.55, 0.525, 0.5, 0.525, 0.5, 0.475, 0.55, 0.475, 0.55, 0.525, 0.55, 0.525, 0.55, 0.425, 0.55, 0.425, 0.55, 0.475, 0.55, 0.475, 0.55, 0.425, 0.6, 0.425, 0.6, 0.425, 0.55, 0.425, 0.55, 0.375, 0.6, 0.375, 0.6, 0.425, 0.6, 0.425, 0.6, 0.375, 0.55, 0.375, 0.55, 0.375, 0.6, 0.375, 0.6, 0.375, 0.5, 0.375, 0.5, 0.375, 0.55, 0.375, 0.55, 0.425, 0.55, 0.475, 0.55, 0.475, 0.6, 0.425, 0.6, 0.475, 0.55, 0.475, 0.55, 0.425, 0.55, 0.425, 0.55, 0.475, 0.6, 0.475, 0.6, 0.475, 0.55, 0.475, 0.55, 0.425, 0.6, 0.425, 0.6, 0.475, 0.6, 0.475, 0.6, 0.425, 0.55, 0.425, 0.55, 0.425, 0.6, 0.425, 0.6, 0.625, 0.7, 0.625, 0.75, 0.575, 0.75, 0.575, 0.7, 0.575, 0.65, 0.575, 0.6, 0.625, 0.6, 0.625, 0.65, 0.625, 0.75, 0.625, 0.75, 0.625, 0.7, 0.625, 0.7, 0.575, 0.75, 0.575, 0.75, 0.625, 0.75, 0.625, 0.75, 0.575, 0.7, 0.575, 0.7, 0.575, 0.75, 0.575, 0.75, 0.575, 0.65, 0.575, 0.65, 0.575, 0.7, 0.575, 0.7, 0.575, 0.6, 0.575, 0.6, 0.575, 0.65, 0.575, 0.65, 0.625, 0.6, 0.625, 0.6, 0.575, 0.6, 0.575, 0.6, 0.625, 0.65, 0.625, 0.65, 0.625, 0.6, 0.625, 0.6, 0.625, 0.7, 0.625, 0.7, 0.625, 0.65, 0.625, 0.65, 0.525, 0.5, 0.575, 0.5, 0.625, 0.5, 0.625, 0.55, 0.625, 0.6, 0.575, 0.6, 0.575, 0.55, 0.525, 0.55, 0.575, 0.5, 0.575, 0.5, 0.525, 0.5, 0.525, 0.5, 0.625, 0.5, 0.625, 0.5, 0.575, 0.5, 0.575, 0.5, 0.625, 0.55, 0.625, 0.55, 0.625, 0.5, 0.625, 0.5, 0.625, 0.6, 0.625, 0.6, 0.625, 0.55, 0.625, 0.55, 0.575, 0.6, 0.575, 0.6, 0.625, 0.6, 0.625, 0.6, 0.575, 0.55, 0.575, 0.55, 0.575, 0.6, 0.575, 0.6, 0.525, 0.55, 0.525, 0.55, 0.575, 0.55, 0.575, 0.55, 0.525, 0.5, 0.525, 0.5, 0.525, 0.55, 0.525, 0.55, 0.125, 0.55, 0.175, 0.55, 0.175, 0.6, 0.175, 0.65, 0.125, 0.65, 0.125, 0.6, 0.175, 0.55, 0.175, 0.55, 0.125, 0.55, 0.125, 0.55, 0.175, 0.6, 0.175, 0.6, 0.175, 0.55, 0.175, 0.55, 0.175, 0.65, 0.175, 0.65, 0.175, 0.6, 0.175, 0.6, 0.125, 0.65, 0.125, 0.65, 0.175, 0.65, 0.175, 0.65, 0.125, 0.6, 0.125, 0.6, 0.125, 0.65, 0.125, 0.65, 0.125, 0.55, 0.125, 0.55, 0.125, 0.6, 0.125, 0.6, 0.125, 0.5, 0.175, 0.5, 0.175, 0.55, 0.125, 0.55, 0.175, 0.5, 0.175, 0.5, 0.125, 0.5, 0.125, 0.5, 0.175, 0.55, 0.175, 0.55, 0.175, 0.5, 0.175, 0.5, 0.125, 0.55, 0.125, 0.55, 0.175, 0.55, 0.175, 0.55, 0.125, 0.5, 0.125, 0.5, 0.125, 0.55, 0.125, 0.55, 0.175, 0.5, 0.225, 0.5, 0.275, 0.5, 0.275, 0.55, 0.225, 0.55, 0.175, 0.55, 0.225, 0.5, 0.225, 0.5, 0.175, 0.5, 0.175, 0.5, 0.275, 0.5, 0.275, 0.5, 0.225, 0.5, 0.225, 0.5, 0.275, 0.55, 0.275, 0.55, 0.275, 0.5, 0.275, 0.5, 0.225, 0.55, 0.225, 0.55, 0.275, 0.55, 0.275, 0.55, 0.175, 0.55, 0.175, 0.55, 0.225, 0.55, 0.225, 0.55, 0.175, 0.5, 0.175, 0.5, 0.175, 0.55, 0.175, 0.55, 0.175, 0.55, 0.225, 0.55, 0.275, 0.55, 0.275, 0.6, 0.275, 0.65, 0.225, 0.65, 0.175, 0.65, 0.175, 0.6, 0.225, 0.55, 0.225, 0.55, 0.175, 0.55, 0.175, 0.55, 0.275, 0.55, 0.275, 0.55, 0.225, 0.55, 0.225, 0.55, 0.275, 0.6, 0.275, 0.6, 0.275, 0.55, 0.275, 0.55, 0.275, 0.65, 0.275, 0.65, 0.275, 0.6, 0.275, 0.6, 0.225, 0.65, 0.225, 0.65, 0.275, 0.65, 0.275, 0.65, 0.175, 0.65, 0.175, 0.65, 0.225, 0.65, 0.225, 0.65, 0.175, 0.6, 0.175, 0.6, 0.175, 0.65, 0.175, 0.65, 0.175, 0.55, 0.175, 0.55, 0.175, 0.6, 0.175, 0.6, 0.175, 0.65, 0.225, 0.65, 0.225, 0.7, 0.175, 0.7, 0.225, 0.65, 0.225, 0.65, 0.175, 0.65, 0.175, 0.65, 0.225, 0.7, 0.225, 0.7, 0.225, 0.65, 0.225, 0.65, 0.175, 0.7, 0.175, 0.7, 0.225, 0.7, 0.225, 0.7, 0.175, 0.65, 0.175, 0.65, 0.175, 0.7, 0.175, 0.7, 0.175, 0.75, 0.125, 0.75, 0.125, 0.7, 0.125, 0.65, 0.175, 0.65, 0.175, 0.7, 0.225, 0.7, 0.225, 0.75, 0.125, 0.75, 0.125, 0.75, 0.175, 0.75, 0.175, 0.75, 0.125, 0.7, 0.125, 0.7, 0.125, 0.75, 0.125, 0.75, 0.125, 0.65, 0.125, 0.65, 0.125, 0.7, 0.125, 0.7, 0.175, 0.65, 0.175, 0.65, 0.125, 0.65, 0.125, 0.65, 0.175, 0.7, 0.175, 0.7, 0.175, 0.65, 0.175, 0.65, 0.225, 0.7, 0.225, 0.7, 0.175, 0.7, 0.175, 0.7, 0.225, 0.75, 0.225, 0.75, 0.225, 0.7, 0.225, 0.7, 0.175, 0.75, 0.175, 0.75, 0.225, 0.75, 0.225, 0.75, 0.275, 0.5, 0.325, 0.5, 0.325, 0.55, 0.275, 0.55, 0.325, 0.5, 0.325, 0.5, 0.275, 0.5, 0.275, 0.5, 0.325, 0.55, 0.325, 0.55, 0.325, 0.5, 0.325, 0.5, 0.275, 0.55, 0.275, 0.55, 0.325, 0.55, 0.325, 0.55, 0.275, 0.5, 0.275, 0.5, 0.275, 0.55, 0.275, 0.55, 0.275, 0.55, 0.325, 0.55, 0.325, 0.6, 0.325, 0.65, 0.325, 0.7, 0.275, 0.7, 0.225, 0.7, 0.225, 0.65, 0.275, 0.65, 0.275, 0.6, 0.325, 0.55, 0.325, 0.55, 0.275, 0.55, 0.275, 0.55, 0.325, 0.6, 0.325, 0.6, 0.325, 0.55, 0.325, 0.55, 0.325, 0.65, 0.325, 0.65, 0.325, 0.6, 0.325, 0.6, 0.325, 0.7, 0.325, 0.7, 0.325, 0.65, 0.325, 0.65, 0.275, 0.7, 0.275, 0.7, 0.325, 0.7, 0.325, 0.7, 0.225, 0.7, 0.225, 0.7, 0.275, 0.7, 0.275, 0.7, 0.225, 0.65, 0.225, 0.65, 0.225, 0.7, 0.225, 0.7, 0.275, 0.65, 0.275, 0.65, 0.225, 0.65, 0.225, 0.65, 0.275, 0.6, 0.275, 0.6, 0.275, 0.65, 0.275, 0.65, 0.275, 0.55, 0.275, 0.55, 0.275, 0.6, 0.275, 0.6, 0.225, 0.7, 0.275, 0.7, 0.325, 0.7, 0.325, 0.75, 0.275, 0.75, 0.225, 0.75, 0.275, 0.7, 0.275, 0.7, 0.225, 0.7, 0.225, 0.7, 0.325, 0.7, 0.325, 0.7, 0.275, 0.7, 0.275, 0.7, 0.325, 0.75, 0.325, 0.75, 0.325, 0.7, 0.325, 0.7, 0.275, 0.75, 0.275, 0.75, 0.325, 0.75, 0.325, 0.75, 0.225, 0.75, 0.225, 0.75, 0.275, 0.75, 0.275, 0.75, 0.225, 0.7, 0.225, 0.7, 0.225, 0.75, 0.225, 0.75, 0.325, 0.5, 0.375, 0.5, 0.375, 0.55, 0.375, 0.6, 0.325, 0.6, 0.325, 0.55, 0.375, 0.5, 0.375, 0.5, 0.325, 0.5, 0.325, 0.5, 0.375, 0.55, 0.375, 0.55, 0.375, 0.5, 0.375, 0.5, 0.375, 0.6, 0.375, 0.6, 0.375, 0.55, 0.375, 0.55, 0.325, 0.6, 0.325, 0.6, 0.375, 0.6, 0.375, 0.6, 0.325, 0.55, 0.325, 0.55, 0.325, 0.6, 0.325, 0.6, 0.325, 0.5, 0.325, 0.5, 0.325, 0.55, 0.325, 0.55, 0.475, 0.25, 0.525, 0.25, 0.575, 0.25, 0.575, 0.3, 0.525, 0.3, 0.475, 0.3, 0.525, 0.25, 0.525, 0.25, 0.475, 0.25, 0.475, 0.25, 0.575, 0.25, 0.575, 0.25, 0.525, 0.25, 0.525, 0.25, 0.575, 0.3, 0.575, 0.3, 0.575, 0.25, 0.575, 0.25, 0.525, 0.3, 0.525, 0.3, 0.575, 0.3, 0.575, 0.3, 0.475, 0.3, 0.475, 0.3, 0.525, 0.3, 0.525, 0.3, 0.475, 0.25, 0.475, 0.25, 0.475, 0.3, 0.475, 0.3, 0.375, 0.05, 0.425, 0.05, 0.425, 0.1, 0.375, 0.1, 0.425, 0.05, 0.425, 0.05, 0.375, 0.05, 0.375, 0.05, 0.425, 0.1, 0.425, 0.1, 0.425, 0.05, 0.425, 0.05, 0.375, 0.1, 0.375, 0.1, 0.425, 0.1, 0.425, 0.1, 0.375, 0.05, 0.375, 0.05, 0.375, 0.1, 0.375, 0.1, 0.375, 0.2, 0.425, 0.2, 0.475, 0.2, 0.475, 0.25, 0.425, 0.25, 0.375, 0.25, 0.425, 0.2, 0.425, 0.2, 0.375, 0.2, 0.375, 0.2, 0.475, 0.2, 0.475, 0.2, 0.425, 0.2, 0.425, 0.2, 0.475, 0.25, 0.475, 0.25, 0.475, 0.2, 0.475, 0.2, 0.425, 0.25, 0.425, 0.25, 0.475, 0.25, 0.475, 0.25, 0.375, 0.25, 0.375, 0.25, 0.425, 0.25, 0.425, 0.25, 0.375, 0.2, 0.375, 0.2, 0.375, 0.25, 0.375, 0.25, 0.425, 0.05, 0.475, 0.05, 0.525, 0.05, 0.525, 0.1, 0.575, 0.1, 0.575, 0.15, 0.525, 0.15, 0.475, 0.15, 0.475, 0.1, 0.425, 0.1, 0.475, 0.05, 0.475, 0.05, 0.425, 0.05, 0.425, 0.05, 0.525, 0.05, 0.525, 0.05, 0.475, 0.05, 0.475, 0.05, 0.525, 0.1, 0.525, 0.1, 0.525, 0.05, 0.525, 0.05, 0.575, 0.1, 0.575, 0.1, 0.525, 0.1, 0.525, 0.1, 0.575, 0.15, 0.575, 0.15, 0.575, 0.1, 0.575, 0.1, 0.525, 0.15, 0.525, 0.15, 0.575, 0.15, 0.575, 0.15, 0.475, 0.15, 0.475, 0.15, 0.525, 0.15, 0.525, 0.15, 0.475, 0.1, 0.475, 0.1, 0.475, 0.15, 0.475, 0.15, 0.425, 0.1, 0.425, 0.1, 0.475, 0.1, 0.475, 0.1, 0.425, 0.05, 0.425, 0.05, 0.425, 0.1, 0.425, 0.1, 0.375, 0.1, 0.425, 0.1, 0.475, 0.1, 0.475, 0.15, 0.475, 0.2, 0.425, 0.2, 0.375, 0.2, 0.375, 0.15, 0.425, 0.1, 0.425, 0.1, 0.375, 0.1, 0.375, 0.1, 0.475, 0.1, 0.475, 0.1, 0.425, 0.1, 0.425, 0.1, 0.475, 0.15, 0.475, 0.15, 0.475, 0.1, 0.475, 0.1, 0.475, 0.2, 0.475, 0.2, 0.475, 0.15, 0.475, 0.15, 0.425, 0.2, 0.425, 0.2, 0.475, 0.2, 0.475, 0.2, 0.375, 0.2, 0.375, 0.2, 0.425, 0.2, 0.425, 0.2, 0.375, 0.15, 0.375, 0.15, 0.375, 0.2, 0.375, 0.2, 0.375, 0.1, 0.375, 0.1, 0.375, 0.15, 0.375, 0.15, 0.375, 0.0, 0.425, 0.0, 0.475, 0.0, 0.525, 0.0, 0.525, 0.05, 0.475, 0.05, 0.425, 0.05, 0.375, 0.05, 0.425, 0.0, 0.425, 0.0, 0.375, 0.0, 0.375, 0.0, 0.475, 0.0, 0.475, 0.0, 0.425, 0.0, 0.425, 0.0, 0.525, 0.0, 0.525, 0.0, 0.475, 0.0, 0.475, 0.0, 0.525, 0.05, 0.525, 0.05, 0.525, 0.0, 0.525, 0.0, 0.475, 0.05, 0.475, 0.05, 0.525, 0.05, 0.525, 0.05, 0.425, 0.05, 0.425, 0.05, 0.475, 0.05, 0.475, 0.05, 0.375, 0.05, 0.375, 0.05, 0.425, 0.05, 0.425, 0.05, 0.375, 0.0, 0.375, 0.0, 0.375, 0.05, 0.375, 0.05, 0.625, 0.2, 0.625, 0.25, 0.575, 0.25, 0.575, 0.2, 0.575, 0.15, 0.575, 0.1, 0.625, 0.1, 0.625, 0.15, 0.625, 0.25, 0.625, 0.25, 0.625, 0.2, 0.625, 0.2, 0.575, 0.25, 0.575, 0.25, 0.625, 0.25, 0.625, 0.25, 0.575, 0.2, 0.575, 0.2, 0.575, 0.25, 0.575, 0.25, 0.575, 0.15, 0.575, 0.15, 0.575, 0.2, 0.575, 0.2, 0.575, 0.1, 0.575, 0.1, 0.575, 0.15, 0.575, 0.15, 0.625, 0.1, 0.625, 0.1, 0.575, 0.1, 0.575, 0.1, 0.625, 0.15, 0.625, 0.15, 0.625, 0.1, 0.625, 0.1, 0.625, 0.2, 0.625, 0.2, 0.625, 0.15, 0.625, 0.15, 0.525, 0.25, 0.475, 0.25, 0.475, 0.2, 0.475, 0.15, 0.525, 0.15, 0.575, 0.15, 0.575, 0.2, 0.575, 0.25, 0.475, 0.25, 0.475, 0.25, 0.525, 0.25, 0.525, 0.25, 0.475, 0.2, 0.475, 0.2, 0.475, 0.25, 0.475, 0.25, 0.475, 0.15, 0.475, 0.15, 0.475, 0.2, 0.475, 0.2, 0.525, 0.15, 0.525, 0.15, 0.475, 0.15, 0.475, 0.15, 0.575, 0.15, 0.575, 0.15, 0.525, 0.15, 0.525, 0.15, 0.575, 0.2, 0.575, 0.2, 0.575, 0.15, 0.575, 0.15, 0.575, 0.25, 0.575, 0.25, 0.575, 0.2, 0.575, 0.2, 0.525, 0.25, 0.525, 0.25, 0.575, 0.25, 0.575, 0.25, 0.375, 0.75, 0.425, 0.75, 0.425, 0.8, 0.375, 0.8, 0.425, 0.75, 0.425, 0.75, 0.375, 0.75, 0.375, 0.75, 0.425, 0.8, 0.425, 0.8, 0.425, 0.75, 0.425, 0.75, 0.375, 0.8, 0.375, 0.8, 0.425, 0.8, 0.425, 0.8, 0.375, 0.75, 0.375, 0.75, 0.375, 0.8, 0.375, 0.8, 0.425, 0.7, 0.475, 0.7, 0.525, 0.7, 0.575, 0.7, 0.575, 0.75, 0.525, 0.75, 0.475, 0.75, 0.425, 0.75, 0.475, 0.7, 0.475, 0.7, 0.425, 0.7, 0.425, 0.7, 0.525, 0.7, 0.525, 0.7, 0.475, 0.7, 0.475, 0.7, 0.575, 0.7, 0.575, 0.7, 0.525, 0.7, 0.525, 0.7, 0.575, 0.75, 0.575, 0.75, 0.575, 0.7, 0.575, 0.7, 0.525, 0.75, 0.525, 0.75, 0.575, 0.75, 0.575, 0.75, 0.475, 0.75, 0.475, 0.75, 0.525, 0.75, 0.525, 0.75, 0.425, 0.75, 0.425, 0.75, 0.475, 0.75, 0.475, 0.75, 0.425, 0.7, 0.425, 0.7, 0.425, 0.75, 0.425, 0.75, 0.375, 0.9, 0.425, 0.9, 0.425, 0.95, 0.375, 0.95, 0.425, 0.9, 0.425, 0.9, 0.375, 0.9, 0.375, 0.9, 0.425, 0.95, 0.425, 0.95, 0.425, 0.9, 0.425, 0.9, 0.375, 0.95, 0.375, 0.95, 0.425, 0.95, 0.425, 0.95, 0.375, 0.9, 0.375, 0.9, 0.375, 0.95, 0.375, 0.95, 0.425, 0.75, 0.475, 0.75, 0.525, 0.75, 0.575, 0.75, 0.575, 0.8, 0.525, 0.8, 0.475, 0.8, 0.475, 0.85, 0.425, 0.85, 0.425, 0.8, 0.475, 0.75, 0.475, 0.75, 0.425, 0.75, 0.425, 0.75, 0.525, 0.75, 0.525, 0.75, 0.475, 0.75, 0.475, 0.75, 0.575, 0.75, 0.575, 0.75, 0.525, 0.75, 0.525, 0.75, 0.575, 0.8, 0.575, 0.8, 0.575, 0.75, 0.575, 0.75, 0.525, 0.8, 0.525, 0.8, 0.575, 0.8, 0.575, 0.8, 0.475, 0.8, 0.475, 0.8, 0.525, 0.8, 0.525, 0.8, 0.475, 0.85, 0.475, 0.85, 0.475, 0.8, 0.475, 0.8, 0.425, 0.85, 0.425, 0.85, 0.475, 0.85, 0.475, 0.85, 0.425, 0.8, 0.425, 0.8, 0.425, 0.85, 0.425, 0.85, 0.425, 0.75, 0.425, 0.75, 0.425, 0.8, 0.425, 0.8, 0.375, 0.95, 0.425, 0.95, 0.475, 0.95, 0.525, 0.95, 0.525, 1.0, 0.475, 1.0, 0.425, 1.0, 0.375, 1.0, 0.425, 0.95, 0.425, 0.95, 0.375, 0.95, 0.375, 0.95, 0.475, 0.95, 0.475, 0.95, 0.425, 0.95, 0.425, 0.95, 0.525, 0.95, 0.525, 0.95, 0.475, 0.95, 0.475, 0.95, 0.525, 1.0, 0.525, 1.0, 0.525, 0.95, 0.525, 0.95, 0.475, 1.0, 0.475, 1.0, 0.525, 1.0, 0.525, 1.0, 0.425, 1.0, 0.425, 1.0, 0.475, 1.0, 0.475, 1.0, 0.375, 1.0, 0.375, 1.0, 0.425, 1.0, 0.425, 1.0, 0.375, 0.95, 0.375, 0.95, 0.375, 1.0, 0.375, 1.0, 0.375, 0.8, 0.425, 0.8, 0.425, 0.85, 0.425, 0.9, 0.375, 0.9, 0.375, 0.85, 0.425, 0.8, 0.425, 0.8, 0.375, 0.8, 0.375, 0.8, 0.425, 0.85, 0.425, 0.85, 0.425, 0.8, 0.425, 0.8, 0.425, 0.9, 0.425, 0.9, 0.425, 0.85, 0.425, 0.85, 0.375, 0.9, 0.375, 0.9, 0.425, 0.9, 0.425, 0.9, 0.375, 0.85, 0.375, 0.85, 0.375, 0.9, 0.375, 0.9, 0.375, 0.8, 0.375, 0.8, 0.375, 0.85, 0.375, 0.85, 0.575, 0.75, 0.625, 0.75, 0.625, 0.8, 0.625, 0.85, 0.575, 0.85, 0.575, 0.8, 0.625, 0.75, 0.625, 0.75, 0.575, 0.75, 0.575, 0.75, 0.625, 0.8, 0.625, 0.8, 0.625, 0.75, 0.625, 0.75, 0.625, 0.85, 0.625, 0.85, 0.625, 0.8, 0.625, 0.8, 0.575, 0.85, 0.575, 0.85, 0.625, 0.85, 0.625, 0.85, 0.575, 0.8, 0.575, 0.8, 0.575, 0.85, 0.575, 0.85, 0.575, 0.75, 0.575, 0.75, 0.575, 0.8, 0.575, 0.8, 0.475, 0.8, 0.525, 0.8, 0.575, 0.8, 0.575, 0.85, 0.525, 0.85, 0.525, 0.9, 0.525, 0.95, 0.475, 0.95, 0.475, 0.9, 0.475, 0.85, 0.525, 0.8, 0.525, 0.8, 0.475, 0.8, 0.475, 0.8, 0.575, 0.8, 0.575, 0.8, 0.525, 0.8, 0.525, 0.8, 0.575, 0.85, 0.575, 0.85, 0.575, 0.8, 0.575, 0.8, 0.525, 0.85, 0.525, 0.85, 0.575, 0.85, 0.575, 0.85, 0.525, 0.9, 0.525, 0.9, 0.525, 0.85, 0.525, 0.85, 0.525, 0.95, 0.525, 0.95, 0.525, 0.9, 0.525, 0.9, 0.475, 0.95, 0.475, 0.95, 0.525, 0.95, 0.525, 0.95, 0.475, 0.9, 0.475, 0.9, 0.475, 0.95, 0.475, 0.95, 0.475, 0.85, 0.475, 0.85, 0.475, 0.9, 0.475, 0.9, 0.475, 0.8, 0.475, 0.8, 0.475, 0.85, 0.475, 0.85, 0.325, 0.6, 0.375, 0.6, 0.375, 0.65, 0.375, 0.7, 0.325, 0.7, 0.325, 0.65, 0.375, 0.6, 0.375, 0.6, 0.325, 0.6, 0.325, 0.6, 0.375, 0.65, 0.375, 0.65, 0.375, 0.6, 0.375, 0.6, 0.375, 0.7, 0.375, 0.7, 0.375, 0.65, 0.375, 0.65, 0.325, 0.7, 0.325, 0.7, 0.375, 0.7, 0.375, 0.7, 0.325, 0.65, 0.325, 0.65, 0.325, 0.7, 0.325, 0.7, 0.325, 0.6, 0.325, 0.6, 0.325, 0.65, 0.325, 0.65, 0.675, 0.75, 0.625, 0.75, 0.625, 0.7, 0.625, 0.65, 0.675, 0.65, 0.675, 0.7, 0.725, 0.7, 0.725, 0.75, 0.625, 0.75, 0.625, 0.75, 0.675, 0.75, 0.675, 0.75, 0.625, 0.7, 0.625, 0.7, 0.625, 0.75, 0.625, 0.75, 0.625, 0.65, 0.625, 0.65, 0.625, 0.7, 0.625, 0.7, 0.675, 0.65, 0.675, 0.65, 0.625, 0.65, 0.625, 0.65, 0.675, 0.7, 0.675, 0.7, 0.675, 0.65, 0.675, 0.65, 0.725, 0.7, 0.725, 0.7, 0.675, 0.7, 0.675, 0.7, 0.725, 0.75, 0.725, 0.75, 0.725, 0.7, 0.725, 0.7, 0.675, 0.75, 0.675, 0.75, 0.725, 0.75, 0.725, 0.75, 0.625, 0.6, 0.675, 0.6, 0.675, 0.65, 0.625, 0.65, 0.675, 0.6, 0.675, 0.6, 0.625, 0.6, 0.625, 0.6, 0.675, 0.65, 0.675, 0.65, 0.675, 0.6, 0.675, 0.6, 0.625, 0.65, 0.625, 0.65, 0.675, 0.65, 0.675, 0.65, 0.625, 0.6, 0.625, 0.6, 0.625, 0.65, 0.625, 0.65, 0.625, 0.5, 0.675, 0.5, 0.725, 0.5, 0.725, 0.55, 0.725, 0.6, 0.675, 0.6, 0.625, 0.6, 0.625, 0.55, 0.675, 0.5, 0.675, 0.5, 0.625, 0.5, 0.625, 0.5, 0.725, 0.5, 0.725, 0.5, 0.675, 0.5, 0.675, 0.5, 0.725, 0.55, 0.725, 0.55, 0.725, 0.5, 0.725, 0.5, 0.725, 0.6, 0.725, 0.6, 0.725, 0.55, 0.725, 0.55, 0.675, 0.6, 0.675, 0.6, 0.725, 0.6, 0.725, 0.6, 0.625, 0.6, 0.625, 0.6, 0.675, 0.6, 0.675, 0.6, 0.625, 0.55, 0.625, 0.55, 0.625, 0.6, 0.625, 0.6, 0.625, 0.5, 0.625, 0.5, 0.625, 0.55, 0.625, 0.55, 0.775, 0.65, 0.825, 0.65, 0.825, 0.6, 0.875, 0.6, 0.875, 0.65, 0.875, 0.7, 0.825, 0.7, 0.775, 0.7, 0.825, 0.65, 0.825, 0.65, 0.775, 0.65, 0.775, 0.65, 0.825, 0.6, 0.825, 0.6, 0.825, 0.65, 0.825, 0.65, 0.875, 0.6, 0.875, 0.6, 0.825, 0.6, 0.825, 0.6, 0.875, 0.65, 0.875, 0.65, 0.875, 0.6, 0.875, 0.6, 0.875, 0.7, 0.875, 0.7, 0.875, 0.65, 0.875, 0.65, 0.825, 0.7, 0.825, 0.7, 0.875, 0.7, 0.875, 0.7, 0.775, 0.7, 0.775, 0.7, 0.825, 0.7, 0.825, 0.7, 0.775, 0.65, 0.775, 0.65, 0.775, 0.7, 0.775, 0.7, 0.725, 0.55, 0.775, 0.55, 0.825, 0.55, 0.825, 0.6, 0.825, 0.65, 0.775, 0.65, 0.725, 0.65, 0.725, 0.6, 0.775, 0.55, 0.775, 0.55, 0.725, 0.55, 0.725, 0.55, 0.825, 0.55, 0.825, 0.55, 0.775, 0.55, 0.775, 0.55, 0.825, 0.6, 0.825, 0.6, 0.825, 0.55, 0.825, 0.55, 0.825, 0.65, 0.825, 0.65, 0.825, 0.6, 0.825, 0.6, 0.775, 0.65, 0.775, 0.65, 0.825, 0.65, 0.825, 0.65, 0.725, 0.65, 0.725, 0.65, 0.775, 0.65, 0.775, 0.65, 0.725, 0.6, 0.725, 0.6, 0.725, 0.65, 0.725, 0.65, 0.725, 0.55, 0.725, 0.55, 0.725, 0.6, 0.725, 0.6, 0.725, 0.7, 0.775, 0.7, 0.825, 0.7, 0.825, 0.75, 0.775, 0.75, 0.725, 0.75, 0.775, 0.7, 0.775, 0.7, 0.725, 0.7, 0.725, 0.7, 0.825, 0.7, 0.825, 0.7, 0.775, 0.7, 0.775, 0.7, 0.825, 0.75, 0.825, 0.75, 0.825, 0.7, 0.825, 0.7, 0.775, 0.75, 0.775, 0.75, 0.825, 0.75, 0.825, 0.75, 0.725, 0.75, 0.725, 0.75, 0.775, 0.75, 0.775, 0.75, 0.725, 0.7, 0.725, 0.7, 0.725, 0.75, 0.725, 0.75, 0.625, 0.95, 0.625, 1.0, 0.575, 1.0, 0.525, 1.0, 0.525, 0.95, 0.525, 0.9, 0.525, 0.85, 0.575, 0.85, 0.625, 0.85, 0.625, 0.9, 0.625, 1.0, 0.625, 1.0, 0.625, 0.95, 0.625, 0.95, 0.575, 1.0, 0.575, 1.0, 0.625, 1.0, 0.625, 1.0, 0.525, 1.0, 0.525, 1.0, 0.575, 1.0, 0.575, 1.0, 0.525, 0.95, 0.525, 0.95, 0.525, 1.0, 0.525, 1.0, 0.525, 0.9, 0.525, 0.9, 0.525, 0.95, 0.525, 0.95, 0.525, 0.85, 0.525, 0.85, 0.525, 0.9, 0.525, 0.9, 0.575, 0.85, 0.575, 0.85, 0.525, 0.85, 0.525, 0.85, 0.625, 0.85, 0.625, 0.85, 0.575, 0.85, 0.575, 0.85, 0.625, 0.9, 0.625, 0.9, 0.625, 0.85, 0.625, 0.85, 0.625, 0.95, 0.625, 0.95, 0.625, 0.9, 0.625, 0.9, 0.425, 0.85, 0.475, 0.85, 0.475, 0.9, 0.475, 0.95, 0.425, 0.95, 0.425, 0.9, 0.475, 0.85, 0.475, 0.85, 0.425, 0.85, 0.425, 0.85, 0.475, 0.9, 0.475, 0.9, 0.475, 0.85, 0.475, 0.85, 0.475, 0.95, 0.475, 0.95, 0.475, 0.9, 0.475, 0.9, 0.425, 0.95, 0.425, 0.95, 0.475, 0.95, 0.475, 0.95, 0.425, 0.9, 0.425, 0.9, 0.425, 0.95, 0.425, 0.95, 0.425, 0.85, 0.425, 0.85, 0.425, 0.9, 0.425, 0.9, 0.375, 0.6, 0.425, 0.6, 0.475, 0.6, 0.475, 0.65, 0.475, 0.7, 0.425, 0.7, 0.375, 0.7, 0.375, 0.65, 0.425, 0.6, 0.425, 0.6, 0.375, 0.6, 0.375, 0.6, 0.475, 0.6, 0.475, 0.6, 0.425, 0.6, 0.425, 0.6, 0.475, 0.65, 0.475, 0.65, 0.475, 0.6, 0.475, 0.6, 0.475, 0.7, 0.475, 0.7, 0.475, 0.65, 0.475, 0.65, 0.425, 0.7, 0.425, 0.7, 0.475, 0.7, 0.475, 0.7, 0.375, 0.7, 0.375, 0.7, 0.425, 0.7, 0.425, 0.7, 0.375, 0.65, 0.375, 0.65, 0.375, 0.7, 0.375, 0.7, 0.375, 0.6, 0.375, 0.6, 0.375, 0.65, 0.375, 0.65, 0.525, 0.0, 0.575, 0.0, 0.625, 0.0, 0.625, 0.05, 0.625, 0.1, 0.575, 0.1, 0.525, 0.1, 0.525, 0.05, 0.575, 0.0, 0.575, 0.0, 0.525, 0.0, 0.525, 0.0, 0.625, 0.0, 0.625, 0.0, 0.575, 0.0, 0.575, 0.0, 0.625, 0.05, 0.625, 0.05, 0.625, 0.0, 0.625, 0.0, 0.625, 0.1, 0.625, 0.1, 0.625, 0.05, 0.625, 0.05, 0.575, 0.1, 0.575, 0.1, 0.625, 0.1, 0.625, 0.1, 0.525, 0.1, 0.525, 0.1, 0.575, 0.1, 0.575, 0.1, 0.525, 0.05, 0.525, 0.05, 0.525, 0.1, 0.525, 0.1, 0.525, 0.0, 0.525, 0.0, 0.525, 0.05, 0.525, 0.05, 0.375, 0.45, 0.425, 0.45, 0.475, 0.45, 0.525, 0.45, 0.525, 0.5, 0.475, 0.5, 0.425, 0.5, 0.375, 0.5, 0.425, 0.45, 0.425, 0.45, 0.375, 0.45, 0.375, 0.45, 0.475, 0.45, 0.475, 0.45, 0.425, 0.45, 0.425, 0.45, 0.525, 0.45, 0.525, 0.45, 0.475, 0.45, 0.475, 0.45, 0.525, 0.5, 0.525, 0.5, 0.525, 0.45, 0.525, 0.45, 0.475, 0.5, 0.475, 0.5, 0.525, 0.5, 0.525, 0.5, 0.425, 0.5, 0.425, 0.5, 0.475, 0.5, 0.475, 0.5, 0.375, 0.5, 0.375, 0.5, 0.425, 0.5, 0.425, 0.5, 0.375, 0.45, 0.375, 0.45, 0.375, 0.5, 0.375, 0.5, 0.675, 0.6, 0.725, 0.6, 0.725, 0.65, 0.775, 0.65, 0.775, 0.7, 0.725, 0.7, 0.675, 0.7, 0.675, 0.65, 0.725, 0.6, 0.725, 0.6, 0.675, 0.6, 0.675, 0.6, 0.725, 0.65, 0.725, 0.65, 0.725, 0.6, 0.725, 0.6, 0.775, 0.65, 0.775, 0.65, 0.725, 0.65, 0.725, 0.65, 0.775, 0.7, 0.775, 0.7, 0.775, 0.65, 0.775, 0.65, 0.725, 0.7, 0.725, 0.7, 0.775, 0.7, 0.775, 0.7, 0.675, 0.7, 0.675, 0.7, 0.725, 0.7, 0.725, 0.7, 0.675, 0.65, 0.675, 0.65, 0.675, 0.7, 0.675, 0.7, 0.675, 0.6, 0.675, 0.6, 0.675, 0.65, 0.675, 0.65])
me_cube.materials.append(mat_material)
me_cube.use_remesh_preserve_volume = False
me_cube.use_remesh_preserve_attributes = False
me_cube.use_mirror_vertex_groups = False
me_cube.update()

# ---- objects
ob_cube = bpy.data.objects.new('Cube', me_cube)

# ---- transforms, parenting, visibility, modifiers, constraints
ob_cube.location = (0.0, 0.0, 0.0)
ob_cube.lock_rotations_4d = False
ob_cube.empty_display_type = 'ARROWS'
ob_cube.lineart.crease_threshold = 0.0

# ---- collection membership
col_collection.objects.link(ob_cube)

# ---- scene / render settings (as saved in the file)
scene.frame_start = 1; scene.frame_end = 250; scene.frame_set(1)
scene.render.engine = 'BLENDER_EEVEE_NEXT'
scene.cycles.sampling_pattern = 'TABULATED_SOBOL'
scene.cycles.use_light_tree = False
scene.view_settings.view_transform = 'Filmic'
bpy.context.view_layer.update()

# ---- added for rendering (the .blend has no active camera and no usable light): camera, sun
cam_auto = bpy.data.cameras.new('AutoCamera')
cam_auto.lens = 50.0
cam_auto.sensor_width = 36.0
cam_auto.clip_end = 1000.0
ob_auto_camera = bpy.data.objects.new('AutoCamera', cam_auto)
scene.collection.objects.link(ob_auto_camera)
ob_auto_camera.location = (3.58573, -4.30288, 2.86858)
ob_auto_camera.rotation_euler = (1.09748, -7.21219e-08, 0.694738)
scene.camera = ob_auto_camera
light_auto_sun = bpy.data.lights.new('AutoSun', 'SUN')
light_auto_sun.energy = 3.0
light_auto_sun.angle = 0.0523599
ob_auto_sun = bpy.data.objects.new('AutoSun', light_auto_sun)
scene.collection.objects.link(ob_auto_sun)
ob_auto_sun.rotation_euler = (0.872665, 0.174533, 0.523599)
bpy.context.view_layer.update()
